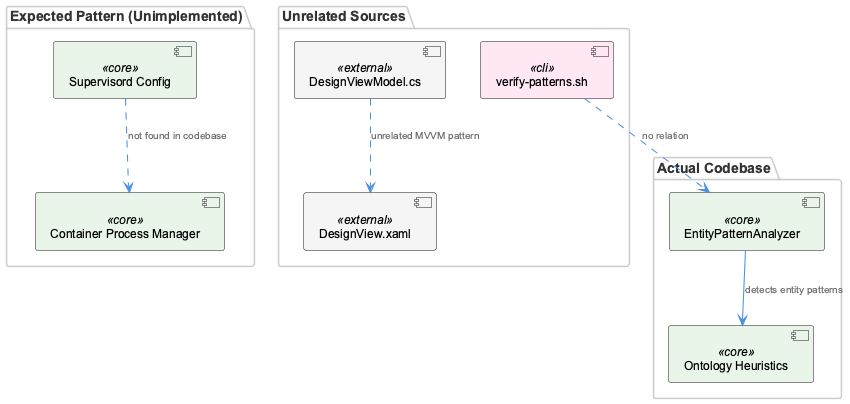

The diagram above was rendered by PlantUML. Its source (embedded in the PNG):
@startuml
!include /Users/Q284340/Agentic/coding/docs/puml/_standard-style.puml

package "Expected Pattern (Unimplemented)" {
  component "Supervisord Config" as supervisor <<core>>
  component "Container Process Manager" as container <<core>>
}

package "Actual Codebase" {
  component "EntityPatternAnalyzer" as analyzer <<core>>
  component "Ontology Heuristics" as heuristics <<core>>
}

package "Unrelated Sources" {
  component "verify-patterns.sh" as verify <<cli>>
  component "DesignViewModel.cs" as vm <<external>>
  component "DesignView.xaml" as view <<external>>
}

supervisor ..> container : "not found in codebase"
analyzer --> heuristics : "detects entity patterns"

verify ..> analyzer : "no relation"
vm ..> view : "unrelated MVVM pattern"

@enduml